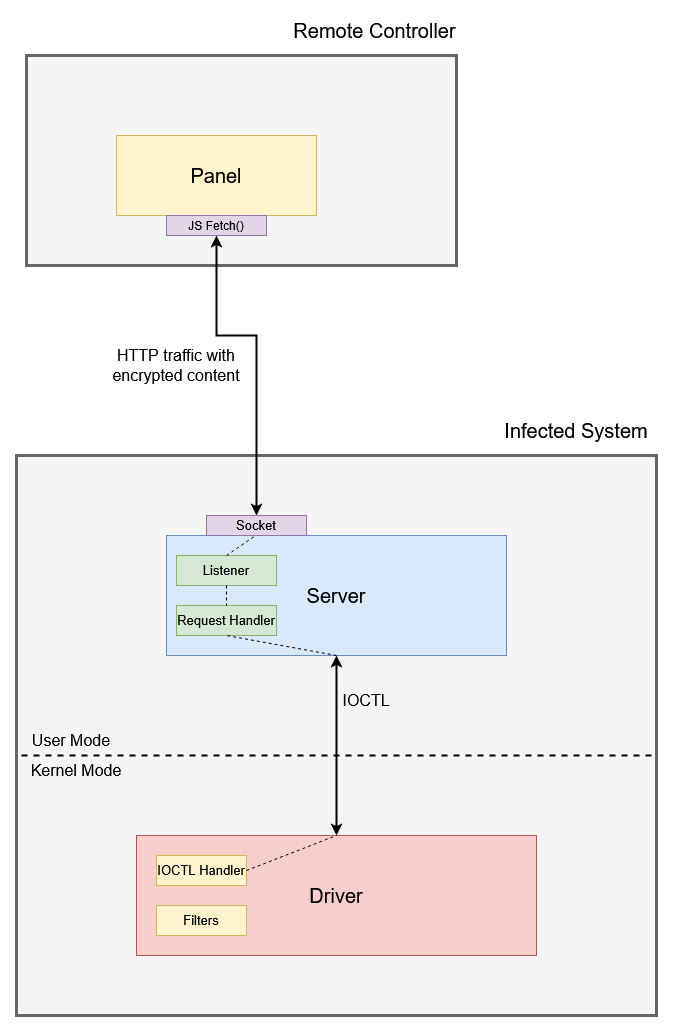

The diagram above was exported from draw.io. Its source (the exported page's mxGraphModel, read from the mxfile embedded in the PNG):
<mxGraphModel dx="1333" dy="1871" grid="1" gridSize="10" guides="1" tooltips="1" connect="1" arrows="1" fold="1" page="1" pageScale="1" pageWidth="850" pageHeight="1100" math="0" shadow="0">
  <root>
    <mxCell id="0" />
    <mxCell id="1" parent="0" />
    <mxCell id="G7iFXVLy7NBETYlN1xpA-8" value="" style="rounded=0;whiteSpace=wrap;html=1;fillColor=#f5f5f5;movable=1;resizable=1;rotatable=1;deletable=1;editable=1;locked=0;connectable=1;strokeWidth=3;fontColor=#333333;strokeColor=#666666;" vertex="1" parent="1">
      <mxGeometry x="80" y="-30" width="640" height="560" as="geometry" />
    </mxCell>
    <mxCell id="G7iFXVLy7NBETYlN1xpA-1" value="&lt;font style=&quot;font-size: 20px;&quot;&gt;Driver&lt;/font&gt;" style="rounded=0;whiteSpace=wrap;html=1;fillColor=#f8cecc;strokeColor=#b85450;" vertex="1" parent="1">
      <mxGeometry x="200" y="350" width="400" height="120" as="geometry" />
    </mxCell>
    <mxCell id="G7iFXVLy7NBETYlN1xpA-3" value="" style="endArrow=none;dashed=1;html=1;rounded=0;strokeWidth=2;" edge="1" parent="1">
      <mxGeometry width="50" height="50" relative="1" as="geometry">
        <mxPoint x="85" y="270" as="sourcePoint" />
        <mxPoint x="715" y="270" as="targetPoint" />
      </mxGeometry>
    </mxCell>
    <mxCell id="G7iFXVLy7NBETYlN1xpA-5" value="&lt;font style=&quot;font-size: 16px;&quot;&gt;Kernel Mode&lt;/font&gt;" style="text;html=1;align=center;verticalAlign=middle;whiteSpace=wrap;rounded=0;" vertex="1" parent="1">
      <mxGeometry x="90" y="270" width="100" height="30" as="geometry" />
    </mxCell>
    <mxCell id="G7iFXVLy7NBETYlN1xpA-7" value="&lt;font style=&quot;font-size: 16px;&quot;&gt;User Mode&lt;/font&gt;" style="text;html=1;align=center;verticalAlign=middle;whiteSpace=wrap;rounded=0;" vertex="1" parent="1">
      <mxGeometry x="85" y="240" width="100" height="30" as="geometry" />
    </mxCell>
    <mxCell id="G7iFXVLy7NBETYlN1xpA-12" value="&lt;font style=&quot;font-size: 20px;&quot;&gt;Server&lt;/font&gt;" style="rounded=0;whiteSpace=wrap;html=1;fillColor=#dae8fc;strokeColor=#6c8ebf;" vertex="1" parent="1">
      <mxGeometry x="230" y="50" width="340" height="120" as="geometry" />
    </mxCell>
    <mxCell id="G7iFXVLy7NBETYlN1xpA-13" value="&lt;font style=&quot;font-size: 13px;&quot;&gt;Socket&lt;/font&gt;" style="rounded=0;whiteSpace=wrap;html=1;fillColor=#e1d5e7;strokeColor=#9673a6;" vertex="1" parent="1">
      <mxGeometry x="270" y="30" width="100" height="20" as="geometry" />
    </mxCell>
    <mxCell id="G7iFXVLy7NBETYlN1xpA-14" value="" style="endArrow=classic;startArrow=classic;html=1;rounded=0;strokeWidth=2;exitX=0.5;exitY=0;exitDx=0;exitDy=0;" edge="1" parent="1" source="G7iFXVLy7NBETYlN1xpA-1">
      <mxGeometry width="50" height="50" relative="1" as="geometry">
        <mxPoint x="400" y="370" as="sourcePoint" />
        <mxPoint x="400" y="170" as="targetPoint" />
      </mxGeometry>
    </mxCell>
    <mxCell id="G7iFXVLy7NBETYlN1xpA-15" value="&lt;font style=&quot;font-size: 16px;&quot;&gt;IOCTL&lt;/font&gt;" style="text;html=1;align=center;verticalAlign=middle;whiteSpace=wrap;rounded=0;" vertex="1" parent="1">
      <mxGeometry x="400" y="200" width="60" height="30" as="geometry" />
    </mxCell>
    <mxCell id="G7iFXVLy7NBETYlN1xpA-18" value="&lt;font style=&quot;font-size: 13px;&quot;&gt;IOCTL Handler&lt;/font&gt;" style="rounded=0;whiteSpace=wrap;html=1;fillColor=#fff2cc;strokeColor=#d6b656;" vertex="1" parent="1">
      <mxGeometry x="220" y="370" width="90" height="30" as="geometry" />
    </mxCell>
    <mxCell id="G7iFXVLy7NBETYlN1xpA-19" value="&lt;font style=&quot;font-size: 13px;&quot;&gt;Filters&lt;/font&gt;" style="rounded=0;whiteSpace=wrap;html=1;fillColor=#fff2cc;strokeColor=#d6b656;" vertex="1" parent="1">
      <mxGeometry x="220" y="420" width="90" height="30" as="geometry" />
    </mxCell>
    <mxCell id="G7iFXVLy7NBETYlN1xpA-21" value="&lt;font style=&quot;font-size: 13px;&quot;&gt;Request Handler&lt;/font&gt;" style="rounded=0;whiteSpace=wrap;html=1;fillColor=#d5e8d4;strokeColor=#82b366;" vertex="1" parent="1">
      <mxGeometry x="240" y="120" width="100" height="30" as="geometry" />
    </mxCell>
    <mxCell id="G7iFXVLy7NBETYlN1xpA-24" value="&lt;font style=&quot;font-size: 13px;&quot;&gt;Listener&lt;/font&gt;" style="rounded=0;whiteSpace=wrap;html=1;fillColor=#d5e8d4;strokeColor=#82b366;" vertex="1" parent="1">
      <mxGeometry x="240" y="70" width="100" height="30" as="geometry" />
    </mxCell>
    <mxCell id="G7iFXVLy7NBETYlN1xpA-25" value="" style="endArrow=none;dashed=1;html=1;rounded=0;exitX=0.5;exitY=0;exitDx=0;exitDy=0;entryX=0.485;entryY=1.022;entryDx=0;entryDy=0;entryPerimeter=0;" edge="1" parent="1" source="G7iFXVLy7NBETYlN1xpA-24" target="G7iFXVLy7NBETYlN1xpA-13">
      <mxGeometry width="50" height="50" relative="1" as="geometry">
        <mxPoint x="270" y="100" as="sourcePoint" />
        <mxPoint x="320" y="50" as="targetPoint" />
      </mxGeometry>
    </mxCell>
    <mxCell id="G7iFXVLy7NBETYlN1xpA-28" value="" style="endArrow=none;dashed=1;html=1;rounded=0;entryX=0.5;entryY=0;entryDx=0;entryDy=0;exitX=1;exitY=0.5;exitDx=0;exitDy=0;" edge="1" parent="1" source="G7iFXVLy7NBETYlN1xpA-18" target="G7iFXVLy7NBETYlN1xpA-1">
      <mxGeometry width="50" height="50" relative="1" as="geometry">
        <mxPoint x="370" y="320" as="sourcePoint" />
        <mxPoint x="420" y="270" as="targetPoint" />
      </mxGeometry>
    </mxCell>
    <mxCell id="G7iFXVLy7NBETYlN1xpA-29" value="" style="endArrow=none;dashed=1;html=1;rounded=0;entryX=0.5;entryY=1;entryDx=0;entryDy=0;exitX=0.5;exitY=1;exitDx=0;exitDy=0;" edge="1" parent="1" source="G7iFXVLy7NBETYlN1xpA-12" target="G7iFXVLy7NBETYlN1xpA-21">
      <mxGeometry width="50" height="50" relative="1" as="geometry">
        <mxPoint x="370" y="230" as="sourcePoint" />
        <mxPoint x="420" y="180" as="targetPoint" />
      </mxGeometry>
    </mxCell>
    <mxCell id="G7iFXVLy7NBETYlN1xpA-30" value="" style="endArrow=none;dashed=1;html=1;rounded=0;" edge="1" parent="1" target="G7iFXVLy7NBETYlN1xpA-12">
      <mxGeometry width="50" height="50" relative="1" as="geometry">
        <mxPoint x="280" y="170" as="sourcePoint" />
        <mxPoint x="330" y="120" as="targetPoint" />
      </mxGeometry>
    </mxCell>
    <mxCell id="G7iFXVLy7NBETYlN1xpA-31" value="" style="endArrow=none;dashed=1;html=1;rounded=0;entryX=0.5;entryY=0;entryDx=0;entryDy=0;exitX=0.5;exitY=1;exitDx=0;exitDy=0;" edge="1" parent="1" source="G7iFXVLy7NBETYlN1xpA-24" target="G7iFXVLy7NBETYlN1xpA-21">
      <mxGeometry width="50" height="50" relative="1" as="geometry">
        <mxPoint x="300" y="200" as="sourcePoint" />
        <mxPoint x="350" y="150" as="targetPoint" />
      </mxGeometry>
    </mxCell>
    <mxCell id="G7iFXVLy7NBETYlN1xpA-33" value="&lt;font style=&quot;font-size: 20px;&quot;&gt;Infected System&lt;/font&gt;" style="text;html=1;align=center;verticalAlign=middle;whiteSpace=wrap;rounded=0;" vertex="1" parent="1">
      <mxGeometry x="560" y="-70" width="160" height="30" as="geometry" />
    </mxCell>
    <mxCell id="G7iFXVLy7NBETYlN1xpA-34" value="" style="rounded=0;whiteSpace=wrap;html=1;fillColor=#f5f5f5;strokeWidth=3;fontColor=#333333;strokeColor=#666666;" vertex="1" parent="1">
      <mxGeometry x="90" y="-430" width="430" height="210" as="geometry" />
    </mxCell>
    <mxCell id="G7iFXVLy7NBETYlN1xpA-37" value="&lt;font style=&quot;font-size: 20px;&quot;&gt;Remote Controller&lt;/font&gt;" style="text;html=1;align=center;verticalAlign=middle;whiteSpace=wrap;rounded=0;" vertex="1" parent="1">
      <mxGeometry x="350" y="-470" width="177" height="30" as="geometry" />
    </mxCell>
    <mxCell id="G7iFXVLy7NBETYlN1xpA-38" value="&lt;font style=&quot;font-size: 20px;&quot;&gt;Panel&lt;/font&gt;" style="rounded=0;whiteSpace=wrap;html=1;fillColor=#fff2cc;strokeColor=#d6b656;" vertex="1" parent="1">
      <mxGeometry x="180" y="-350" width="200" height="80" as="geometry" />
    </mxCell>
    <mxCell id="G7iFXVLy7NBETYlN1xpA-40" value="" style="endArrow=classic;startArrow=classic;html=1;rounded=0;strokeWidth=2;entryX=0.5;entryY=1;entryDx=0;entryDy=0;exitX=0.5;exitY=0;exitDx=0;exitDy=0;" edge="1" parent="1" source="G7iFXVLy7NBETYlN1xpA-13" target="G7iFXVLy7NBETYlN1xpA-43">
      <mxGeometry width="50" height="50" relative="1" as="geometry">
        <mxPoint x="320" y="50" as="sourcePoint" />
        <mxPoint x="280" y="-240" as="targetPoint" />
        <Array as="points">
          <mxPoint x="320" y="-150" />
          <mxPoint x="280" y="-150" />
        </Array>
      </mxGeometry>
    </mxCell>
    <mxCell id="G7iFXVLy7NBETYlN1xpA-41" value="&lt;font style=&quot;font-size: 16px;&quot;&gt;HTTP traffic with encrypted content&lt;/font&gt;" style="text;html=1;align=center;verticalAlign=middle;whiteSpace=wrap;rounded=0;" vertex="1" parent="1">
      <mxGeometry x="160" y="-150" width="160" height="60" as="geometry" />
    </mxCell>
    <mxCell id="G7iFXVLy7NBETYlN1xpA-43" value="JS Fetch()" style="rounded=0;whiteSpace=wrap;html=1;fillColor=#e1d5e7;strokeColor=#9673a6;" vertex="1" parent="1">
      <mxGeometry x="230" y="-270" width="100" height="20" as="geometry" />
    </mxCell>
  </root>
</mxGraphModel>